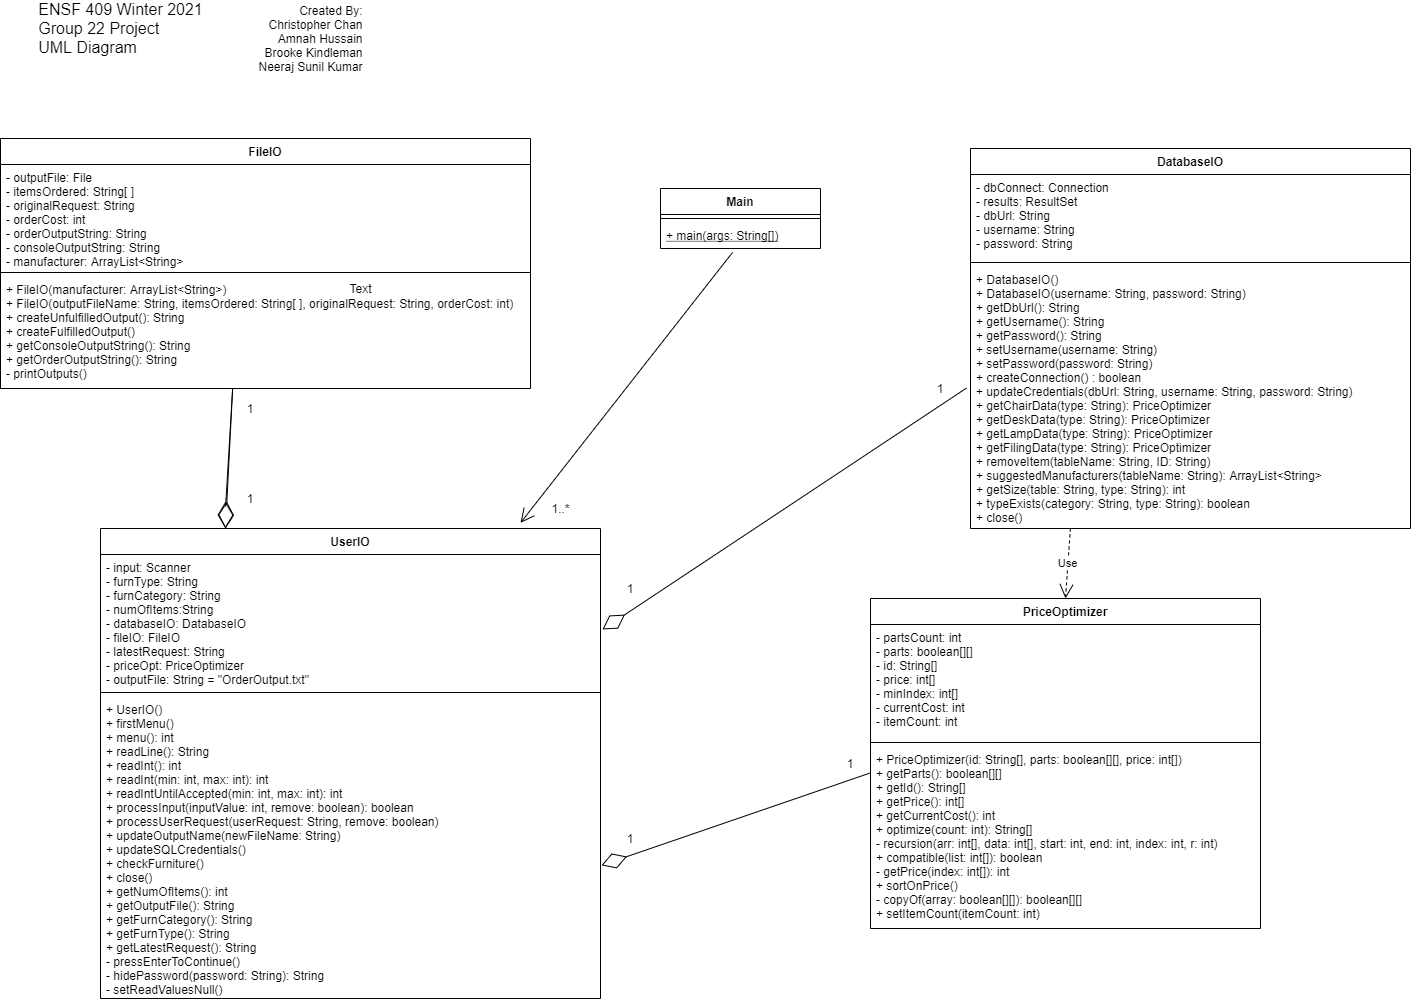

The diagram above was exported from draw.io. Its source (the exported page's mxGraphModel, read from the mxfile embedded in the PNG):
<mxGraphModel dx="983" dy="671" grid="1" gridSize="10" guides="1" tooltips="1" connect="1" arrows="1" fold="1" page="1" pageScale="1" pageWidth="850" pageHeight="1100" math="0" shadow="0">
  <root>
    <mxCell id="WIyWlLk6GJQsqaUBKTNV-0" />
    <mxCell id="WIyWlLk6GJQsqaUBKTNV-1" parent="WIyWlLk6GJQsqaUBKTNV-0" />
    <mxCell id="bKJJPZ0Zo8svqRzhHxVd-2" value="UserIO" style="swimlane;fontStyle=1;align=center;verticalAlign=top;childLayout=stackLayout;horizontal=1;startSize=26;horizontalStack=0;resizeParent=1;resizeParentMax=0;resizeLast=0;collapsible=1;marginBottom=0;" parent="WIyWlLk6GJQsqaUBKTNV-1" vertex="1">
      <mxGeometry x="240" y="590" width="500" height="470" as="geometry" />
    </mxCell>
    <mxCell id="bKJJPZ0Zo8svqRzhHxVd-3" value="- input: Scanner&#10;- furnType: String&#10;- furnCategory: String&#10;- numOfItems:String&#10;- databaseIO: DatabaseIO&#10;- fileIO: FileIO&#10;- latestRequest: String&#10;- priceOpt: PriceOptimizer&#10;- outputFile: String = &quot;OrderOutput.txt&quot;&#10;" style="text;strokeColor=none;fillColor=none;align=left;verticalAlign=top;spacingLeft=4;spacingRight=4;overflow=hidden;rotatable=0;points=[[0,0.5],[1,0.5]];portConstraint=eastwest;" parent="bKJJPZ0Zo8svqRzhHxVd-2" vertex="1">
      <mxGeometry y="26" width="500" height="134" as="geometry" />
    </mxCell>
    <mxCell id="bKJJPZ0Zo8svqRzhHxVd-4" value="" style="line;strokeWidth=1;fillColor=none;align=left;verticalAlign=middle;spacingTop=-1;spacingLeft=3;spacingRight=3;rotatable=0;labelPosition=right;points=[];portConstraint=eastwest;" parent="bKJJPZ0Zo8svqRzhHxVd-2" vertex="1">
      <mxGeometry y="160" width="500" height="8" as="geometry" />
    </mxCell>
    <mxCell id="bKJJPZ0Zo8svqRzhHxVd-5" value="+ UserIO()&#10;+ firstMenu()&#10;+ menu(): int&#10;+ readLine(): String&#10;+ readInt(): int&#10;+ readInt(min: int, max: int): int&#10;+ readIntUntilAccepted(min: int, max: int): int&#10;+ processInput(inputValue: int, remove: boolean): boolean&#10;+ processUserRequest(userRequest: String, remove: boolean)&#10;+ updateOutputName(newFileName: String)&#10;+ updateSQLCredentials()&#10;+ checkFurniture()&#10;+ close()&#10;+ getNumOfItems(): int&#10;+ getOutputFile(): String&#10;+ getFurnCategory(): String&#10;+ getFurnType(): String&#10;+ getLatestRequest(): String&#10;- pressEnterToContinue()&#10;- hidePassword(password: String): String&#10;- setReadValuesNull()&#10;&#10;" style="text;strokeColor=none;fillColor=none;align=left;verticalAlign=top;spacingLeft=4;spacingRight=4;overflow=hidden;rotatable=0;points=[[0,0.5],[1,0.5]];portConstraint=eastwest;" parent="bKJJPZ0Zo8svqRzhHxVd-2" vertex="1">
      <mxGeometry y="168" width="500" height="302" as="geometry" />
    </mxCell>
    <mxCell id="bKJJPZ0Zo8svqRzhHxVd-6" value="DatabaseIO" style="swimlane;fontStyle=1;align=center;verticalAlign=top;childLayout=stackLayout;horizontal=1;startSize=26;horizontalStack=0;resizeParent=1;resizeParentMax=0;resizeLast=0;collapsible=1;marginBottom=0;" parent="WIyWlLk6GJQsqaUBKTNV-1" vertex="1">
      <mxGeometry x="1110" y="210" width="440" height="380" as="geometry" />
    </mxCell>
    <mxCell id="bKJJPZ0Zo8svqRzhHxVd-7" value="- dbConnect: Connection&#10;- results: ResultSet&#10;- dbUrl: String&#10;- username: String&#10;- password: String" style="text;strokeColor=none;fillColor=none;align=left;verticalAlign=top;spacingLeft=4;spacingRight=4;overflow=hidden;rotatable=0;points=[[0,0.5],[1,0.5]];portConstraint=eastwest;" parent="bKJJPZ0Zo8svqRzhHxVd-6" vertex="1">
      <mxGeometry y="26" width="440" height="84" as="geometry" />
    </mxCell>
    <mxCell id="bKJJPZ0Zo8svqRzhHxVd-8" value="" style="line;strokeWidth=1;fillColor=none;align=left;verticalAlign=middle;spacingTop=-1;spacingLeft=3;spacingRight=3;rotatable=0;labelPosition=right;points=[];portConstraint=eastwest;" parent="bKJJPZ0Zo8svqRzhHxVd-6" vertex="1">
      <mxGeometry y="110" width="440" height="8" as="geometry" />
    </mxCell>
    <mxCell id="bKJJPZ0Zo8svqRzhHxVd-9" value="+ DatabaseIO()&#10;+ DatabaseIO(username: String, password: String)&#10;+ getDbUrl(): String&#10;+ getUsername(): String&#10;+ getPassword(): String&#10;+ setUsername(username: String)&#10;+ setPassword(password: String)&#10;+ createConnection() : boolean&#10;+ updateCredentials(dbUrl: String, username: String, password: String)&#10;+ getChairData(type: String): PriceOptimizer&#10;+  getDeskData(type: String): PriceOptimizer&#10;+  getLampData(type: String): PriceOptimizer&#10;+  getFilingData(type: String): PriceOptimizer&#10;+ removeItem(tableName: String, ID: String)&#10;+ suggestedManufacturers(tableName: String): ArrayList&lt;String&gt;&#10;+ getSize(table: String, type: String): int&#10;+ typeExists(category: String, type: String): boolean&#10;+ close()&#10;" style="text;strokeColor=none;fillColor=none;align=left;verticalAlign=top;spacingLeft=4;spacingRight=4;overflow=hidden;rotatable=0;points=[[0,0.5],[1,0.5]];portConstraint=eastwest;" parent="bKJJPZ0Zo8svqRzhHxVd-6" vertex="1">
      <mxGeometry y="118" width="440" height="262" as="geometry" />
    </mxCell>
    <mxCell id="bKJJPZ0Zo8svqRzhHxVd-10" value="FileIO" style="swimlane;fontStyle=1;align=center;verticalAlign=top;childLayout=stackLayout;horizontal=1;startSize=26;horizontalStack=0;resizeParent=1;resizeParentMax=0;resizeLast=0;collapsible=1;marginBottom=0;" parent="WIyWlLk6GJQsqaUBKTNV-1" vertex="1">
      <mxGeometry x="140" y="200" width="530" height="250" as="geometry" />
    </mxCell>
    <mxCell id="bKJJPZ0Zo8svqRzhHxVd-11" value="- outputFile: File&lt;br&gt;&lt;div&gt;- itemsOrdered: String[ ]&lt;/div&gt;&lt;div&gt;- originalRequest: String&lt;/div&gt;&lt;div&gt;- orderCost: int&lt;/div&gt;&lt;div&gt;- orderOutputString: String&lt;/div&gt;&lt;div&gt;- consoleOutputString: String&lt;/div&gt;&lt;div&gt;- manufacturer: ArrayList&amp;lt;String&amp;gt;&lt;/div&gt;" style="text;strokeColor=none;fillColor=none;align=left;verticalAlign=top;spacingLeft=4;spacingRight=4;overflow=hidden;rotatable=0;points=[[0,0.5],[1,0.5]];portConstraint=eastwest;html=1;spacing=2;" parent="bKJJPZ0Zo8svqRzhHxVd-10" vertex="1">
      <mxGeometry y="26" width="530" height="104" as="geometry" />
    </mxCell>
    <mxCell id="bKJJPZ0Zo8svqRzhHxVd-12" value="" style="line;strokeWidth=1;fillColor=none;align=left;verticalAlign=middle;spacingTop=-1;spacingLeft=3;spacingRight=3;rotatable=0;labelPosition=right;points=[];portConstraint=eastwest;" parent="bKJJPZ0Zo8svqRzhHxVd-10" vertex="1">
      <mxGeometry y="130" width="530" height="8" as="geometry" />
    </mxCell>
    <mxCell id="bKJJPZ0Zo8svqRzhHxVd-13" value="+ FileIO(manufacturer: ArrayList&lt;String&gt;)&#10;+ FileIO(outputFileName: String, itemsOrdered: String[ ], originalRequest: String, orderCost: int)&#10;+ createUnfulfilledOutput(): String&#10;+ createFulfilledOutput()&#10;+ getConsoleOutputString(): String&#10;+ getOrderOutputString(): String&#10;- printOutputs()&#10;&#10;" style="text;strokeColor=none;fillColor=none;align=left;verticalAlign=top;spacingLeft=4;spacingRight=4;overflow=hidden;rotatable=0;points=[[0,0.5],[1,0.5]];portConstraint=eastwest;" parent="bKJJPZ0Zo8svqRzhHxVd-10" vertex="1">
      <mxGeometry y="138" width="530" height="112" as="geometry" />
    </mxCell>
    <mxCell id="bKJJPZ0Zo8svqRzhHxVd-14" value="PriceOptimizer" style="swimlane;fontStyle=1;align=center;verticalAlign=top;childLayout=stackLayout;horizontal=1;startSize=26;horizontalStack=0;resizeParent=1;resizeParentMax=0;resizeLast=0;collapsible=1;marginBottom=0;" parent="WIyWlLk6GJQsqaUBKTNV-1" vertex="1">
      <mxGeometry x="1010" y="660" width="390" height="330" as="geometry" />
    </mxCell>
    <mxCell id="bKJJPZ0Zo8svqRzhHxVd-15" value="- partsCount: int&#10;- parts: boolean[][]&#10;- id: String[]&#10;- price: int[]&#10;- minIndex: int[]&#10;- currentCost: int&#10;- itemCount: int" style="text;strokeColor=none;fillColor=none;align=left;verticalAlign=top;spacingLeft=4;spacingRight=4;overflow=hidden;rotatable=0;points=[[0,0.5],[1,0.5]];portConstraint=eastwest;" parent="bKJJPZ0Zo8svqRzhHxVd-14" vertex="1">
      <mxGeometry y="26" width="390" height="114" as="geometry" />
    </mxCell>
    <mxCell id="bKJJPZ0Zo8svqRzhHxVd-16" value="" style="line;strokeWidth=1;fillColor=none;align=left;verticalAlign=middle;spacingTop=-1;spacingLeft=3;spacingRight=3;rotatable=0;labelPosition=right;points=[];portConstraint=eastwest;" parent="bKJJPZ0Zo8svqRzhHxVd-14" vertex="1">
      <mxGeometry y="140" width="390" height="8" as="geometry" />
    </mxCell>
    <mxCell id="bKJJPZ0Zo8svqRzhHxVd-17" value="+ PriceOptimizer(id: String[], parts: boolean[][], price: int[])&#10;+ getParts(): boolean[][]&#10;+ getId(): String[]&#10;+ getPrice(): int[]&#10;+ getCurrentCost(): int&#10;+ optimize(count: int): String[]&#10;- recursion(arr: int[], data: int[], start: int, end: int, index: int, r: int)&#10;+ compatible(list: int[]): boolean&#10;- getPrice(index: int[]): int&#10;+ sortOnPrice()&#10;- copyOf(array: boolean[][]): boolean[][]&#10;+ setItemCount(itemCount: int)&#10;" style="text;strokeColor=none;fillColor=none;align=left;verticalAlign=top;spacingLeft=4;spacingRight=4;overflow=hidden;rotatable=0;points=[[0,0.5],[1,0.5]];portConstraint=eastwest;" parent="bKJJPZ0Zo8svqRzhHxVd-14" vertex="1">
      <mxGeometry y="148" width="390" height="182" as="geometry" />
    </mxCell>
    <mxCell id="bKJJPZ0Zo8svqRzhHxVd-27" value="Main" style="swimlane;fontStyle=1;align=center;verticalAlign=top;childLayout=stackLayout;horizontal=1;startSize=26;horizontalStack=0;resizeParent=1;resizeParentMax=0;resizeLast=0;collapsible=1;marginBottom=0;" parent="WIyWlLk6GJQsqaUBKTNV-1" vertex="1">
      <mxGeometry x="800" y="250" width="160" height="60" as="geometry" />
    </mxCell>
    <mxCell id="bKJJPZ0Zo8svqRzhHxVd-29" value="" style="line;strokeWidth=1;fillColor=none;align=left;verticalAlign=middle;spacingTop=-1;spacingLeft=3;spacingRight=3;rotatable=0;labelPosition=right;points=[];portConstraint=eastwest;" parent="bKJJPZ0Zo8svqRzhHxVd-27" vertex="1">
      <mxGeometry y="26" width="160" height="8" as="geometry" />
    </mxCell>
    <mxCell id="bKJJPZ0Zo8svqRzhHxVd-30" value="+ main(args: String[])" style="text;strokeColor=none;fillColor=none;align=left;verticalAlign=top;spacingLeft=4;spacingRight=4;overflow=hidden;rotatable=0;points=[[0,0.5],[1,0.5]];portConstraint=eastwest;fontStyle=4" parent="bKJJPZ0Zo8svqRzhHxVd-27" vertex="1">
      <mxGeometry y="34" width="160" height="26" as="geometry" />
    </mxCell>
    <mxCell id="EgaQzuMozR4xLo3EWsmf-22" value="" style="endArrow=diamondThin;endFill=0;endSize=24;html=1;entryX=0.25;entryY=0;entryDx=0;entryDy=0;exitX=0.438;exitY=1;exitDx=0;exitDy=0;exitPerimeter=0;startFill=1;" parent="WIyWlLk6GJQsqaUBKTNV-1" source="bKJJPZ0Zo8svqRzhHxVd-13" target="bKJJPZ0Zo8svqRzhHxVd-2" edge="1">
      <mxGeometry width="160" relative="1" as="geometry">
        <mxPoint x="370" y="520" as="sourcePoint" />
        <mxPoint x="530" y="520" as="targetPoint" />
      </mxGeometry>
    </mxCell>
    <mxCell id="EgaQzuMozR4xLo3EWsmf-23" value="" style="endArrow=diamondThin;endFill=0;endSize=24;html=1;entryX=0.25;entryY=0;entryDx=0;entryDy=0;exitX=0.438;exitY=1;exitDx=0;exitDy=0;exitPerimeter=0;" parent="WIyWlLk6GJQsqaUBKTNV-1" source="bKJJPZ0Zo8svqRzhHxVd-13" target="bKJJPZ0Zo8svqRzhHxVd-2" edge="1">
      <mxGeometry width="160" relative="1" as="geometry">
        <mxPoint x="372.1399999999999" y="460" as="sourcePoint" />
        <mxPoint x="365" y="590" as="targetPoint" />
        <Array as="points">
          <mxPoint x="365" y="570" />
        </Array>
      </mxGeometry>
    </mxCell>
    <mxCell id="EgaQzuMozR4xLo3EWsmf-24" value="" style="endArrow=diamondThin;endFill=0;endSize=24;html=1;exitX=-0.009;exitY=0.464;exitDx=0;exitDy=0;exitPerimeter=0;" parent="WIyWlLk6GJQsqaUBKTNV-1" source="bKJJPZ0Zo8svqRzhHxVd-9" edge="1">
      <mxGeometry width="160" relative="1" as="geometry">
        <mxPoint x="810" y="530" as="sourcePoint" />
        <mxPoint x="742" y="691" as="targetPoint" />
      </mxGeometry>
    </mxCell>
    <mxCell id="EgaQzuMozR4xLo3EWsmf-25" value="" style="endArrow=diamondThin;endFill=0;endSize=24;html=1;entryX=1.002;entryY=0.559;entryDx=0;entryDy=0;entryPerimeter=0;exitX=0;exitY=0.145;exitDx=0;exitDy=0;exitPerimeter=0;orthogonal=0;" parent="WIyWlLk6GJQsqaUBKTNV-1" source="bKJJPZ0Zo8svqRzhHxVd-17" target="bKJJPZ0Zo8svqRzhHxVd-5" edge="1">
      <mxGeometry width="160" relative="1" as="geometry">
        <mxPoint x="770" y="770" as="sourcePoint" />
        <mxPoint x="930" y="770" as="targetPoint" />
      </mxGeometry>
    </mxCell>
    <mxCell id="EgaQzuMozR4xLo3EWsmf-28" value="Use" style="endArrow=open;endSize=12;dashed=1;html=1;entryX=0.5;entryY=0;entryDx=0;entryDy=0;exitX=0.227;exitY=1;exitDx=0;exitDy=0;exitPerimeter=0;" parent="WIyWlLk6GJQsqaUBKTNV-1" source="bKJJPZ0Zo8svqRzhHxVd-9" target="bKJJPZ0Zo8svqRzhHxVd-14" edge="1">
      <mxGeometry width="160" relative="1" as="geometry">
        <mxPoint x="1070" y="590" as="sourcePoint" />
        <mxPoint x="1300" y="600" as="targetPoint" />
      </mxGeometry>
    </mxCell>
    <mxCell id="EgaQzuMozR4xLo3EWsmf-29" value="" style="endArrow=open;endFill=1;endSize=12;html=1;exitX=0.45;exitY=1.154;exitDx=0;exitDy=0;exitPerimeter=0;entryX=0.84;entryY=-0.012;entryDx=0;entryDy=0;entryPerimeter=0;" parent="WIyWlLk6GJQsqaUBKTNV-1" source="bKJJPZ0Zo8svqRzhHxVd-30" target="bKJJPZ0Zo8svqRzhHxVd-2" edge="1">
      <mxGeometry width="160" relative="1" as="geometry">
        <mxPoint x="790" y="360" as="sourcePoint" />
        <mxPoint x="950" y="360" as="targetPoint" />
      </mxGeometry>
    </mxCell>
    <mxCell id="cj1LqtJNyMuVW2Du2fCp-0" value="1..*" style="text;html=1;align=center;verticalAlign=middle;resizable=0;points=[];autosize=1;strokeColor=none;" parent="WIyWlLk6GJQsqaUBKTNV-1" vertex="1">
      <mxGeometry x="685" y="560" width="30" height="20" as="geometry" />
    </mxCell>
    <mxCell id="rsx5Gb4EPCPB7Wz3_mGZ-0" value="1" style="text;html=1;strokeColor=none;fillColor=none;align=center;verticalAlign=middle;whiteSpace=wrap;rounded=0;" parent="WIyWlLk6GJQsqaUBKTNV-1" vertex="1">
      <mxGeometry x="370" y="550" width="40" height="20" as="geometry" />
    </mxCell>
    <mxCell id="rsx5Gb4EPCPB7Wz3_mGZ-1" value="1" style="text;html=1;strokeColor=none;fillColor=none;align=center;verticalAlign=middle;whiteSpace=wrap;rounded=0;" parent="WIyWlLk6GJQsqaUBKTNV-1" vertex="1">
      <mxGeometry x="370" y="460" width="40" height="20" as="geometry" />
    </mxCell>
    <mxCell id="rsx5Gb4EPCPB7Wz3_mGZ-3" value="1" style="text;html=1;strokeColor=none;fillColor=none;align=center;verticalAlign=middle;whiteSpace=wrap;rounded=0;" parent="WIyWlLk6GJQsqaUBKTNV-1" vertex="1">
      <mxGeometry x="750" y="890" width="40" height="20" as="geometry" />
    </mxCell>
    <mxCell id="rsx5Gb4EPCPB7Wz3_mGZ-4" value="1" style="text;html=1;strokeColor=none;fillColor=none;align=center;verticalAlign=middle;whiteSpace=wrap;rounded=0;" parent="WIyWlLk6GJQsqaUBKTNV-1" vertex="1">
      <mxGeometry x="970" y="815" width="40" height="20" as="geometry" />
    </mxCell>
    <mxCell id="rsx5Gb4EPCPB7Wz3_mGZ-5" value="1" style="text;html=1;strokeColor=none;fillColor=none;align=center;verticalAlign=middle;whiteSpace=wrap;rounded=0;" parent="WIyWlLk6GJQsqaUBKTNV-1" vertex="1">
      <mxGeometry x="750" y="640" width="40" height="20" as="geometry" />
    </mxCell>
    <mxCell id="rsx5Gb4EPCPB7Wz3_mGZ-6" value="1" style="text;html=1;strokeColor=none;fillColor=none;align=center;verticalAlign=middle;whiteSpace=wrap;rounded=0;" parent="WIyWlLk6GJQsqaUBKTNV-1" vertex="1">
      <mxGeometry x="1060" y="440" width="40" height="20" as="geometry" />
    </mxCell>
    <mxCell id="708gl5dElTXRghgfvI5j-0" value="Text" style="text;html=1;resizable=0;autosize=1;align=center;verticalAlign=middle;points=[];fillColor=none;strokeColor=none;rounded=0;" vertex="1" parent="WIyWlLk6GJQsqaUBKTNV-1">
      <mxGeometry x="480" y="340" width="40" height="20" as="geometry" />
    </mxCell>
    <mxCell id="708gl5dElTXRghgfvI5j-1" value="&lt;div style=&quot;text-align: justify ; font-size: 16px&quot;&gt;&lt;span&gt;&lt;font style=&quot;font-size: 16px&quot;&gt;ENSF 409 Winter 2021&lt;/font&gt;&lt;/span&gt;&lt;/div&gt;&lt;div style=&quot;text-align: justify ; font-size: 16px&quot;&gt;&lt;span&gt;&lt;font style=&quot;font-size: 16px&quot;&gt;Group 22 Project&lt;/font&gt;&lt;/span&gt;&lt;/div&gt;&lt;div style=&quot;text-align: justify ; font-size: 16px&quot;&gt;&lt;span&gt;&lt;font style=&quot;font-size: 16px&quot;&gt;UML Diagram&lt;/font&gt;&lt;/span&gt;&lt;/div&gt;" style="text;html=1;align=center;verticalAlign=middle;resizable=0;points=[];autosize=1;strokeColor=none;" vertex="1" parent="WIyWlLk6GJQsqaUBKTNV-1">
      <mxGeometry x="170" y="65" width="180" height="50" as="geometry" />
    </mxCell>
    <mxCell id="708gl5dElTXRghgfvI5j-3" value="&lt;div style=&quot;text-align: right&quot;&gt;&lt;span&gt;Created By:&lt;/span&gt;&lt;/div&gt;&lt;div style=&quot;text-align: right&quot;&gt;&lt;span&gt;Christopher Chan&lt;/span&gt;&lt;/div&gt;&lt;div style=&quot;text-align: right&quot;&gt;&lt;span&gt;Amnah Hussain&lt;/span&gt;&lt;/div&gt;&lt;div style=&quot;text-align: right&quot;&gt;&lt;span&gt;Brooke Kindleman&lt;/span&gt;&lt;/div&gt;&lt;div style=&quot;text-align: right&quot;&gt;&lt;span&gt;Neeraj Sunil Kumar&lt;/span&gt;&lt;/div&gt;" style="text;html=1;align=center;verticalAlign=middle;resizable=0;points=[];autosize=1;strokeColor=none;" vertex="1" parent="WIyWlLk6GJQsqaUBKTNV-1">
      <mxGeometry x="390" y="65" width="120" height="70" as="geometry" />
    </mxCell>
  </root>
</mxGraphModel>